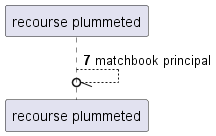

The diagram above was rendered by PlantUML. Its source (embedded in the PNG):
@startuml
participant "recourse plummeted" as 0
autonumber 7 10
0 --//o 0: matchbook principal
@enduml